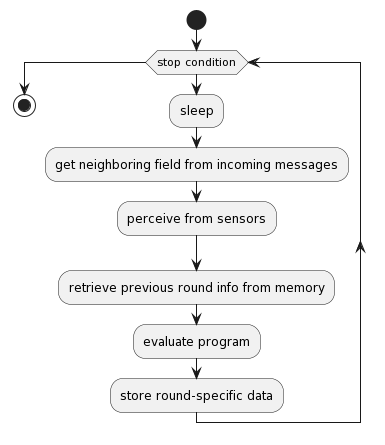

The diagram above was rendered by PlantUML. Its source (embedded in the PNG):
@startuml
start
while (stop condition)
  :sleep;
  :get neighboring field from incoming messages;
  :perceive from sensors;
  :retrieve previous round info from memory;
  :evaluate program;
  :store round-specific data;
endwhile
stop
@enduml